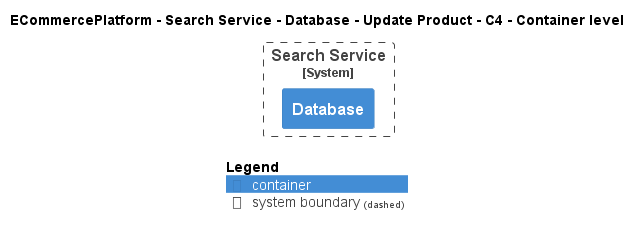

The diagram above was rendered by PlantUML. Its source (embedded in the PNG):
@startuml
!pragma layout smetana
!include ..\..\..\..\..\..\..\.c4s\C4_Container.puml

AddElementTag("c4interflow:lifecycle:new", $bgColor=green, $fontColor=#ffffff, $borderColor=green, $shadowing="False")
AddElementTag("c4interflow:lifecycle:changed", $bgColor=orange, $fontColor=#ffffff, $borderColor=orange, $shadowing="False")
AddElementTag("c4interflow:lifecycle:removed", $bgColor=red, $fontColor=#ffffff, $borderColor=red, $shadowing="False")

AddRelTag("c4interflow:lifecycle:new", $textColor=green, $lineColor=green)
AddRelTag("c4interflow:lifecycle:changed", $textColor=orange, $lineColor=orange)
AddRelTag("c4interflow:lifecycle:removed", $textColor=red, $lineColor=red)

SHOW_PERSON_PORTRAIT()
LAYOUT_TOP_DOWN()

skinparam linetype polyline

title ECommercePlatform - Search Service - Database - Update Product - C4 - Container level


System_Boundary(ECommercePlatform.SoftwareSystems.SearchService, "Search Service") {
    Container(ECommercePlatform.SoftwareSystems.SearchService.Containers.Database, "Database", "", "")
}



SHOW_LEGEND()
@enduml